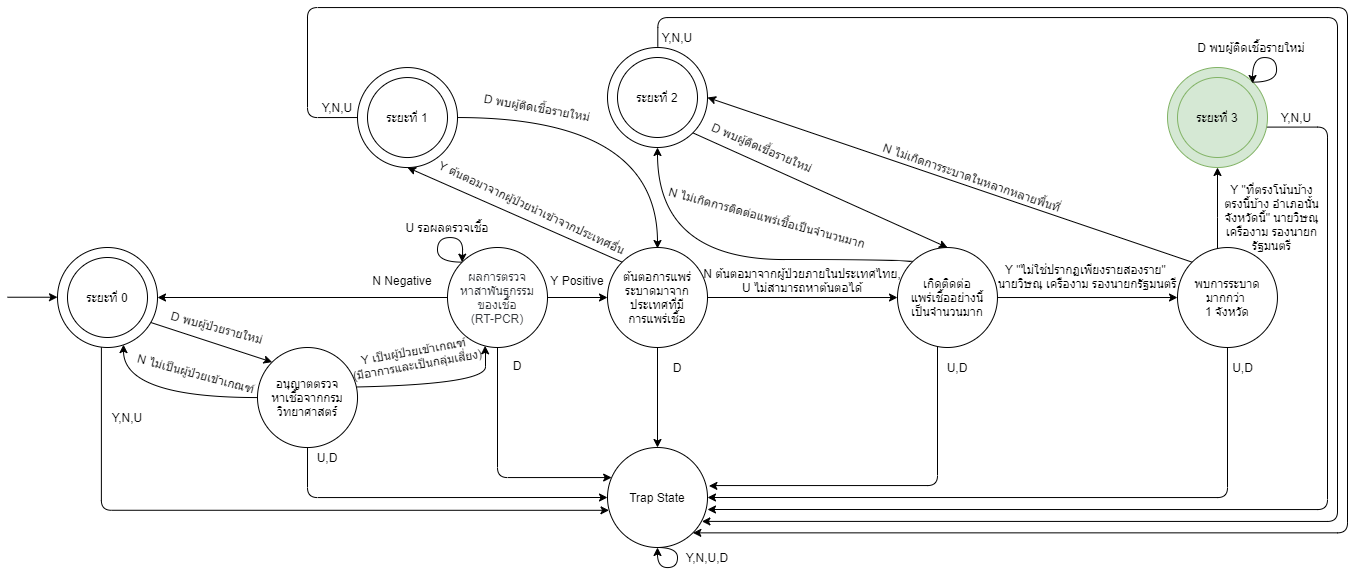

The diagram above was exported from draw.io. Its source (the exported page's mxGraphModel, read from the mxfile embedded in the PNG):
<mxGraphModel dx="2950" dy="665" grid="1" gridSize="10" guides="1" tooltips="1" connect="1" arrows="1" fold="1" page="1" pageScale="1" pageWidth="1654" pageHeight="1169" math="0" shadow="0">
  <root>
    <mxCell id="0" />
    <mxCell id="1" parent="0" />
    <mxCell id="vahx8tkQOqIb9b6XH1HL-14" value="ต้นตอการแพร่ระบาดมาจากประเทศที่มี&lt;br&gt;การแพร่เชื้อ" style="ellipse;whiteSpace=wrap;html=1;aspect=fixed;" parent="1" vertex="1">
      <mxGeometry x="560" y="700" width="100" height="100" as="geometry" />
    </mxCell>
    <mxCell id="vahx8tkQOqIb9b6XH1HL-3" value="" style="group" parent="1" vertex="1" connectable="0">
      <mxGeometry x="50" y="700" width="100" height="100" as="geometry" />
    </mxCell>
    <mxCell id="vahx8tkQOqIb9b6XH1HL-1" value="" style="ellipse;whiteSpace=wrap;html=1;aspect=fixed;" parent="vahx8tkQOqIb9b6XH1HL-3" vertex="1">
      <mxGeometry x="-40" width="100" height="100" as="geometry" />
    </mxCell>
    <mxCell id="vahx8tkQOqIb9b6XH1HL-2" value="ระยะที่ 0" style="ellipse;whiteSpace=wrap;html=1;aspect=fixed;" parent="vahx8tkQOqIb9b6XH1HL-3" vertex="1">
      <mxGeometry x="-30" y="10" width="80" height="80" as="geometry" />
    </mxCell>
    <mxCell id="vahx8tkQOqIb9b6XH1HL-34" style="edgeStyle=orthogonalEdgeStyle;rounded=0;orthogonalLoop=1;jettySize=auto;html=1;entryX=1;entryY=0.5;entryDx=0;entryDy=0;" parent="1" source="vahx8tkQOqIb9b6XH1HL-11" target="vahx8tkQOqIb9b6XH1HL-1" edge="1">
      <mxGeometry relative="1" as="geometry" />
    </mxCell>
    <mxCell id="vahx8tkQOqIb9b6XH1HL-38" style="edgeStyle=orthogonalEdgeStyle;rounded=0;orthogonalLoop=1;jettySize=auto;html=1;entryX=0;entryY=0.5;entryDx=0;entryDy=0;" parent="1" source="vahx8tkQOqIb9b6XH1HL-11" target="vahx8tkQOqIb9b6XH1HL-14" edge="1">
      <mxGeometry relative="1" as="geometry" />
    </mxCell>
    <mxCell id="vahx8tkQOqIb9b6XH1HL-55" style="edgeStyle=orthogonalEdgeStyle;rounded=1;orthogonalLoop=1;jettySize=auto;html=1;exitX=0.5;exitY=1;exitDx=0;exitDy=0;" parent="1" source="vahx8tkQOqIb9b6XH1HL-11" target="vahx8tkQOqIb9b6XH1HL-52" edge="1">
      <mxGeometry relative="1" as="geometry">
        <Array as="points">
          <mxPoint x="450" y="930" />
        </Array>
      </mxGeometry>
    </mxCell>
    <mxCell id="vahx8tkQOqIb9b6XH1HL-11" value="&lt;font color=&quot;#36393d&quot;&gt;ผลการตรวจ&lt;br&gt;หาสาพันธุกรรม&lt;br&gt;ของเชื้อ&lt;br&gt;&amp;nbsp;(RT-PCR)&amp;nbsp;&lt;/font&gt;" style="ellipse;whiteSpace=wrap;html=1;aspect=fixed;fillColor=none;" parent="1" vertex="1">
      <mxGeometry x="400" y="700" width="100" height="100" as="geometry" />
    </mxCell>
    <mxCell id="vahx8tkQOqIb9b6XH1HL-39" style="orthogonalLoop=1;jettySize=auto;html=1;entryX=0.5;entryY=1;entryDx=0;entryDy=0;exitX=0;exitY=0;exitDx=0;exitDy=0;" parent="1" source="vahx8tkQOqIb9b6XH1HL-14" target="vahx8tkQOqIb9b6XH1HL-19" edge="1">
      <mxGeometry relative="1" as="geometry" />
    </mxCell>
    <mxCell id="vahx8tkQOqIb9b6XH1HL-41" style="edgeStyle=orthogonalEdgeStyle;rounded=0;orthogonalLoop=1;jettySize=auto;html=1;exitX=1;exitY=0.5;exitDx=0;exitDy=0;entryX=0;entryY=0.5;entryDx=0;entryDy=0;" parent="1" source="vahx8tkQOqIb9b6XH1HL-14" target="vahx8tkQOqIb9b6XH1HL-15" edge="1">
      <mxGeometry relative="1" as="geometry" />
    </mxCell>
    <mxCell id="vahx8tkQOqIb9b6XH1HL-56" style="edgeStyle=orthogonalEdgeStyle;rounded=0;orthogonalLoop=1;jettySize=auto;html=1;entryX=0.5;entryY=0;entryDx=0;entryDy=0;" parent="1" source="vahx8tkQOqIb9b6XH1HL-14" target="vahx8tkQOqIb9b6XH1HL-52" edge="1">
      <mxGeometry relative="1" as="geometry" />
    </mxCell>
    <mxCell id="vahx8tkQOqIb9b6XH1HL-42" value="" style="edgeStyle=orthogonalEdgeStyle;rounded=0;orthogonalLoop=1;jettySize=auto;html=1;" parent="1" source="vahx8tkQOqIb9b6XH1HL-15" target="vahx8tkQOqIb9b6XH1HL-16" edge="1">
      <mxGeometry relative="1" as="geometry" />
    </mxCell>
    <mxCell id="vahx8tkQOqIb9b6XH1HL-43" style="edgeStyle=orthogonalEdgeStyle;orthogonalLoop=1;jettySize=auto;html=1;exitX=0;exitY=0;exitDx=0;exitDy=0;entryX=0.5;entryY=1;entryDx=0;entryDy=0;curved=1;" parent="1" source="vahx8tkQOqIb9b6XH1HL-15" target="vahx8tkQOqIb9b6XH1HL-24" edge="1">
      <mxGeometry relative="1" as="geometry">
        <mxPoint x="810" y="680.04" as="targetPoint" />
        <Array as="points">
          <mxPoint x="865" y="712" />
          <mxPoint x="610" y="712" />
        </Array>
      </mxGeometry>
    </mxCell>
    <mxCell id="vahx8tkQOqIb9b6XH1HL-57" style="edgeStyle=orthogonalEdgeStyle;rounded=1;orthogonalLoop=1;jettySize=auto;html=1;entryX=1.014;entryY=0.384;entryDx=0;entryDy=0;entryPerimeter=0;" parent="1" source="vahx8tkQOqIb9b6XH1HL-15" target="vahx8tkQOqIb9b6XH1HL-52" edge="1">
      <mxGeometry relative="1" as="geometry">
        <Array as="points">
          <mxPoint x="890" y="938" />
          <mxPoint x="661" y="938" />
        </Array>
        <mxPoint x="768.7298334620741" y="930.0400000000002" as="targetPoint" />
      </mxGeometry>
    </mxCell>
    <mxCell id="vahx8tkQOqIb9b6XH1HL-15" value="เกิดติดต่อ&lt;br&gt;แพร่เชื้ออย่างนี้&lt;br&gt;เป็นจำนวนมาก" style="ellipse;whiteSpace=wrap;html=1;aspect=fixed;fillColor=none;" parent="1" vertex="1">
      <mxGeometry x="850" y="700.04" width="99.96" height="99.96" as="geometry" />
    </mxCell>
    <mxCell id="vahx8tkQOqIb9b6XH1HL-45" style="edgeStyle=orthogonalEdgeStyle;orthogonalLoop=1;jettySize=auto;html=1;entryX=0.5;entryY=1;entryDx=0;entryDy=0;curved=1;" parent="1" source="vahx8tkQOqIb9b6XH1HL-16" target="vahx8tkQOqIb9b6XH1HL-27" edge="1">
      <mxGeometry relative="1" as="geometry">
        <Array as="points">
          <mxPoint x="1170" y="670" />
          <mxPoint x="1170" y="670" />
        </Array>
      </mxGeometry>
    </mxCell>
    <mxCell id="vahx8tkQOqIb9b6XH1HL-58" style="edgeStyle=orthogonalEdgeStyle;rounded=1;orthogonalLoop=1;jettySize=auto;html=1;entryX=1;entryY=0.5;entryDx=0;entryDy=0;" parent="1" source="vahx8tkQOqIb9b6XH1HL-16" target="vahx8tkQOqIb9b6XH1HL-52" edge="1">
      <mxGeometry relative="1" as="geometry">
        <Array as="points">
          <mxPoint x="1180" y="950" />
        </Array>
        <mxPoint x="870.9600000000255" y="940.04" as="targetPoint" />
      </mxGeometry>
    </mxCell>
    <mxCell id="hSOP1vrdfnNcHXj0TsgI-6" style="orthogonalLoop=1;jettySize=auto;html=1;exitX=0;exitY=0;exitDx=0;exitDy=0;entryX=1;entryY=0.5;entryDx=0;entryDy=0;" parent="1" source="vahx8tkQOqIb9b6XH1HL-16" target="vahx8tkQOqIb9b6XH1HL-24" edge="1">
      <mxGeometry relative="1" as="geometry" />
    </mxCell>
    <mxCell id="vahx8tkQOqIb9b6XH1HL-16" value="พบการระบาดมากกว่า &lt;br&gt;1 จังหวัด" style="ellipse;whiteSpace=wrap;html=1;aspect=fixed;fillColor=none;" parent="1" vertex="1">
      <mxGeometry x="1130" y="700.04" width="99.96" height="99.96" as="geometry" />
    </mxCell>
    <mxCell id="vahx8tkQOqIb9b6XH1HL-18" value="" style="group" parent="1" vertex="1" connectable="0">
      <mxGeometry x="330" y="540.04" width="100" height="80" as="geometry" />
    </mxCell>
    <mxCell id="vahx8tkQOqIb9b6XH1HL-19" value="" style="ellipse;whiteSpace=wrap;html=1;aspect=fixed;" parent="vahx8tkQOqIb9b6XH1HL-18" vertex="1">
      <mxGeometry x="-20" y="-20" width="100" height="100" as="geometry" />
    </mxCell>
    <mxCell id="vahx8tkQOqIb9b6XH1HL-20" value="ระยะที่ 1" style="ellipse;whiteSpace=wrap;html=1;aspect=fixed;" parent="vahx8tkQOqIb9b6XH1HL-18" vertex="1">
      <mxGeometry x="-10" y="-10" width="80" height="80" as="geometry" />
    </mxCell>
    <mxCell id="vahx8tkQOqIb9b6XH1HL-23" value="" style="group" parent="1" vertex="1" connectable="0">
      <mxGeometry x="560" y="520" width="100" height="80" as="geometry" />
    </mxCell>
    <mxCell id="vahx8tkQOqIb9b6XH1HL-24" value="" style="ellipse;whiteSpace=wrap;html=1;aspect=fixed;" parent="vahx8tkQOqIb9b6XH1HL-23" vertex="1">
      <mxGeometry y="-20" width="100" height="100" as="geometry" />
    </mxCell>
    <mxCell id="vahx8tkQOqIb9b6XH1HL-25" value="ระยะที่ 2" style="ellipse;whiteSpace=wrap;html=1;aspect=fixed;" parent="vahx8tkQOqIb9b6XH1HL-23" vertex="1">
      <mxGeometry x="10" y="-10" width="80" height="80" as="geometry" />
    </mxCell>
    <mxCell id="vahx8tkQOqIb9b6XH1HL-31" style="orthogonalLoop=1;jettySize=auto;html=1;entryX=0;entryY=0;entryDx=0;entryDy=0;exitX=0.933;exitY=0.75;exitDx=0;exitDy=0;exitPerimeter=0;" parent="1" source="vahx8tkQOqIb9b6XH1HL-1" target="vahx8tkQOqIb9b6XH1HL-6" edge="1">
      <mxGeometry relative="1" as="geometry">
        <mxPoint x="263.58" y="779.97" as="targetPoint" />
        <mxPoint x="130" y="760" as="sourcePoint" />
      </mxGeometry>
    </mxCell>
    <mxCell id="vahx8tkQOqIb9b6XH1HL-32" style="edgeStyle=orthogonalEdgeStyle;orthogonalLoop=1;jettySize=auto;html=1;entryX=0.66;entryY=0.971;entryDx=0;entryDy=0;curved=1;entryPerimeter=0;" parent="1" source="vahx8tkQOqIb9b6XH1HL-6" target="vahx8tkQOqIb9b6XH1HL-1" edge="1">
      <mxGeometry relative="1" as="geometry">
        <Array as="points">
          <mxPoint x="76" y="850" />
        </Array>
      </mxGeometry>
    </mxCell>
    <mxCell id="vahx8tkQOqIb9b6XH1HL-33" style="edgeStyle=orthogonalEdgeStyle;orthogonalLoop=1;jettySize=auto;html=1;entryX=0.376;entryY=0.983;entryDx=0;entryDy=0;entryPerimeter=0;curved=1;" parent="1" target="vahx8tkQOqIb9b6XH1HL-11" edge="1">
      <mxGeometry relative="1" as="geometry">
        <mxPoint x="253.57994802463918" y="840.0344827586207" as="sourcePoint" />
        <Array as="points">
          <mxPoint x="438" y="840" />
          <mxPoint x="438" y="798" />
        </Array>
      </mxGeometry>
    </mxCell>
    <mxCell id="vahx8tkQOqIb9b6XH1HL-37" style="edgeStyle=orthogonalEdgeStyle;orthogonalLoop=1;jettySize=auto;html=1;exitX=0;exitY=0;exitDx=0;exitDy=0;curved=1;entryX=0;entryY=0;entryDx=0;entryDy=0;" parent="1" source="vahx8tkQOqIb9b6XH1HL-11" edge="1" target="vahx8tkQOqIb9b6XH1HL-11">
      <mxGeometry relative="1" as="geometry">
        <mxPoint x="412" y="712" as="targetPoint" />
        <Array as="points">
          <mxPoint x="390" y="715" />
          <mxPoint x="390" y="690" />
          <mxPoint x="415" y="690" />
          <mxPoint x="415" y="715" />
        </Array>
      </mxGeometry>
    </mxCell>
    <mxCell id="vahx8tkQOqIb9b6XH1HL-51" style="edgeStyle=orthogonalEdgeStyle;orthogonalLoop=1;jettySize=auto;html=1;exitX=1;exitY=0.5;exitDx=0;exitDy=0;curved=1;" parent="1" source="vahx8tkQOqIb9b6XH1HL-19" edge="1">
      <mxGeometry relative="1" as="geometry">
        <mxPoint x="610" y="701" as="targetPoint" />
        <Array as="points">
          <mxPoint x="610" y="570" />
        </Array>
      </mxGeometry>
    </mxCell>
    <mxCell id="vahx8tkQOqIb9b6XH1HL-52" value="Trap State" style="ellipse;whiteSpace=wrap;html=1;aspect=fixed;fillColor=none;strokeColor=#000000;" parent="1" vertex="1">
      <mxGeometry x="560" y="900" width="100" height="100" as="geometry" />
    </mxCell>
    <mxCell id="vahx8tkQOqIb9b6XH1HL-53" style="edgeStyle=orthogonalEdgeStyle;rounded=1;orthogonalLoop=1;jettySize=auto;html=1;entryX=0.015;entryY=0.628;entryDx=0;entryDy=0;entryPerimeter=0;exitX=0.439;exitY=0.998;exitDx=0;exitDy=0;exitPerimeter=0;" parent="1" target="vahx8tkQOqIb9b6XH1HL-52" edge="1" source="vahx8tkQOqIb9b6XH1HL-1">
      <mxGeometry relative="1" as="geometry">
        <mxPoint x="85" y="781" as="sourcePoint" />
        <Array as="points">
          <mxPoint x="54" y="963" />
        </Array>
        <mxPoint x="360.8799999999999" y="950.24" as="targetPoint" />
      </mxGeometry>
    </mxCell>
    <mxCell id="vahx8tkQOqIb9b6XH1HL-54" style="edgeStyle=orthogonalEdgeStyle;rounded=1;orthogonalLoop=1;jettySize=auto;html=1;entryX=0;entryY=0.5;entryDx=0;entryDy=0;" parent="1" source="vahx8tkQOqIb9b6XH1HL-6" target="vahx8tkQOqIb9b6XH1HL-52" edge="1">
      <mxGeometry relative="1" as="geometry">
        <Array as="points">
          <mxPoint x="260" y="950" />
        </Array>
        <mxPoint x="560" y="930" as="targetPoint" />
      </mxGeometry>
    </mxCell>
    <mxCell id="vahx8tkQOqIb9b6XH1HL-59" style="edgeStyle=orthogonalEdgeStyle;rounded=1;orthogonalLoop=1;jettySize=auto;html=1;entryX=1;entryY=0.62;entryDx=0;entryDy=0;entryPerimeter=0;exitX=0.988;exitY=0.596;exitDx=0;exitDy=0;exitPerimeter=0;" parent="1" target="vahx8tkQOqIb9b6XH1HL-52" edge="1" source="vahx8tkQOqIb9b6XH1HL-27">
      <mxGeometry relative="1" as="geometry">
        <mxPoint x="870" y="950.04" as="targetPoint" />
        <mxPoint x="1110.96" y="580.04" as="sourcePoint" />
        <Array as="points">
          <mxPoint x="1280" y="580" />
          <mxPoint x="1280" y="962" />
        </Array>
      </mxGeometry>
    </mxCell>
    <mxCell id="vahx8tkQOqIb9b6XH1HL-61" style="edgeStyle=orthogonalEdgeStyle;orthogonalLoop=1;jettySize=auto;html=1;entryX=1;entryY=1;entryDx=0;entryDy=0;rounded=1;exitX=0;exitY=0.5;exitDx=0;exitDy=0;" parent="1" target="vahx8tkQOqIb9b6XH1HL-52" edge="1" source="vahx8tkQOqIb9b6XH1HL-19">
      <mxGeometry relative="1" as="geometry">
        <mxPoint x="330" y="580" as="sourcePoint" />
        <Array as="points">
          <mxPoint x="260" y="570" />
          <mxPoint x="260" y="460" />
          <mxPoint x="1300" y="460" />
          <mxPoint x="1300" y="985" />
        </Array>
        <mxPoint x="318.2842712474985" y="968.3242712474982" as="targetPoint" />
      </mxGeometry>
    </mxCell>
    <mxCell id="vahx8tkQOqIb9b6XH1HL-62" value="U รอผลตรวจเชื้อ" style="text;html=1;strokeColor=none;fillColor=none;align=center;verticalAlign=middle;whiteSpace=wrap;rounded=0;" parent="1" vertex="1">
      <mxGeometry x="350" y="670" width="100" height="20" as="geometry" />
    </mxCell>
    <mxCell id="vahx8tkQOqIb9b6XH1HL-63" value="D พบผู้ติดเชื้อรายใหม่" style="text;html=1;strokeColor=none;fillColor=none;align=center;verticalAlign=middle;whiteSpace=wrap;rounded=0;rotation=10;" parent="1" vertex="1">
      <mxGeometry x="430" y="550" width="120" height="20" as="geometry" />
    </mxCell>
    <mxCell id="vahx8tkQOqIb9b6XH1HL-64" value="D พบผู้ติดเชื้อรายใหม่" style="text;html=1;strokeColor=none;fillColor=none;align=center;verticalAlign=middle;whiteSpace=wrap;rounded=0;" parent="1" vertex="1">
      <mxGeometry x="1149.04" y="490" width="110" height="20" as="geometry" />
    </mxCell>
    <mxCell id="vahx8tkQOqIb9b6XH1HL-65" value="D พบผู้ป่วยรายใหม่" style="text;html=1;strokeColor=none;fillColor=none;align=center;verticalAlign=middle;whiteSpace=wrap;rounded=0;rotation=15;" parent="1" vertex="1">
      <mxGeometry x="110" y="770.04" width="120" height="20" as="geometry" />
    </mxCell>
    <mxCell id="vahx8tkQOqIb9b6XH1HL-66" value="&lt;div&gt;N ต้นตอมาจากผู้ป่วยภายในประเทศไทย,&lt;/div&gt;&lt;div&gt;U ไม่สามารถหาต้นตอได้&lt;/div&gt;" style="text;html=1;strokeColor=none;fillColor=none;align=center;verticalAlign=middle;whiteSpace=wrap;rounded=0;" parent="1" vertex="1">
      <mxGeometry x="645" y="723" width="220" height="20" as="geometry" />
    </mxCell>
    <mxCell id="vahx8tkQOqIb9b6XH1HL-67" value="Y เป็นผู้ป่วยเข้าเกณฑ์ &lt;br&gt;(มีอาการและเป็นกลุ่มเสี่ยง)" style="text;html=1;strokeColor=none;fillColor=none;align=center;verticalAlign=middle;whiteSpace=wrap;rounded=0;rotation=-10;" parent="1" vertex="1">
      <mxGeometry x="244" y="800" width="250" height="20" as="geometry" />
    </mxCell>
    <mxCell id="vahx8tkQOqIb9b6XH1HL-68" value="Y &quot;ไม่ใช่ปรากฏเพียงรายสองราย&quot; &lt;br&gt;นายวิษณุ เครืองาม รองนายกรัฐมนตรี" style="text;html=1;strokeColor=none;fillColor=none;align=center;verticalAlign=middle;whiteSpace=wrap;rounded=0;" parent="1" vertex="1">
      <mxGeometry x="945" y="715" width="190" height="28" as="geometry" />
    </mxCell>
    <mxCell id="vahx8tkQOqIb9b6XH1HL-70" value="Y Positive" style="text;html=1;strokeColor=none;fillColor=none;align=center;verticalAlign=middle;whiteSpace=wrap;rounded=0;" parent="1" vertex="1">
      <mxGeometry x="500" y="723" width="60" height="20" as="geometry" />
    </mxCell>
    <mxCell id="vahx8tkQOqIb9b6XH1HL-71" value="Y ต้นตอมาจากผู้ป่วยนำเข้าจากประเทศอื่น" style="text;html=1;strokeColor=none;fillColor=none;align=center;verticalAlign=middle;whiteSpace=wrap;rounded=0;rotation=25;" parent="1" vertex="1">
      <mxGeometry x="370" y="650" width="230" height="20" as="geometry" />
    </mxCell>
    <mxCell id="vahx8tkQOqIb9b6XH1HL-73" value="Y &quot;ที่ตรงโน้นบ้าง ตรงนี้บ้าง อำเภอนั้น จังหวัดนี้&quot; นายวิษณุ เครืองาม รองนายกรัฐมนตรี" style="text;html=1;strokeColor=none;fillColor=none;align=center;verticalAlign=middle;whiteSpace=wrap;rounded=0;" parent="1" vertex="1">
      <mxGeometry x="1175" y="660.04" width="99.04" height="20" as="geometry" />
    </mxCell>
    <mxCell id="vahx8tkQOqIb9b6XH1HL-74" value="N Negative" style="text;html=1;strokeColor=none;fillColor=none;align=center;verticalAlign=middle;whiteSpace=wrap;rounded=0;" parent="1" vertex="1">
      <mxGeometry x="310.03" y="723" width="90" height="20" as="geometry" />
    </mxCell>
    <mxCell id="vahx8tkQOqIb9b6XH1HL-75" value="N ไม่เป็นผู้ป่วยเข้าเกณฑ์" style="text;html=1;strokeColor=none;fillColor=none;align=center;verticalAlign=middle;whiteSpace=wrap;rounded=0;rotation=15;" parent="1" vertex="1">
      <mxGeometry x="73.58" y="816.0000000000001" width="150" height="20" as="geometry" />
    </mxCell>
    <mxCell id="vahx8tkQOqIb9b6XH1HL-77" value="N ไม่เกิดการติดต่อแพร่เชื้อเป็นจำนวนมาก" style="text;html=1;strokeColor=none;fillColor=none;align=center;verticalAlign=middle;whiteSpace=wrap;rounded=0;rotation=15;" parent="1" vertex="1">
      <mxGeometry x="610" y="660.04" width="220" height="20" as="geometry" />
    </mxCell>
    <mxCell id="vahx8tkQOqIb9b6XH1HL-78" value="N ไม่เกิดการระบาดในหลากหลายพื้นที่" style="text;html=1;strokeColor=none;fillColor=none;align=center;verticalAlign=middle;whiteSpace=wrap;rounded=0;rotation=19;" parent="1" vertex="1">
      <mxGeometry x="800" y="620" width="250" height="20" as="geometry" />
    </mxCell>
    <mxCell id="vahx8tkQOqIb9b6XH1HL-79" value="Y,N,U" style="text;html=1;strokeColor=none;fillColor=none;align=center;verticalAlign=middle;whiteSpace=wrap;rounded=0;" parent="1" vertex="1">
      <mxGeometry x="60" y="860" width="40" height="20" as="geometry" />
    </mxCell>
    <mxCell id="vahx8tkQOqIb9b6XH1HL-80" value="U,D" style="text;html=1;strokeColor=none;fillColor=none;align=center;verticalAlign=middle;whiteSpace=wrap;rounded=0;" parent="1" vertex="1">
      <mxGeometry x="260" y="900.03" width="40" height="20" as="geometry" />
    </mxCell>
    <mxCell id="vahx8tkQOqIb9b6XH1HL-81" style="edgeStyle=orthogonalEdgeStyle;orthogonalLoop=1;jettySize=auto;html=1;exitX=0.5;exitY=1;exitDx=0;exitDy=0;curved=1;" parent="1" source="vahx8tkQOqIb9b6XH1HL-52" edge="1" target="vahx8tkQOqIb9b6XH1HL-52">
      <mxGeometry relative="1" as="geometry">
        <Array as="points">
          <mxPoint x="630" y="1000" />
          <mxPoint x="630" y="1020" />
          <mxPoint x="610" y="1020" />
        </Array>
        <mxPoint x="610" y="1002" as="targetPoint" />
      </mxGeometry>
    </mxCell>
    <mxCell id="vahx8tkQOqIb9b6XH1HL-82" value="Y,N,U,D" style="text;html=1;strokeColor=none;fillColor=none;align=center;verticalAlign=middle;whiteSpace=wrap;rounded=0;" parent="1" vertex="1">
      <mxGeometry x="640" y="1000" width="40" height="20" as="geometry" />
    </mxCell>
    <mxCell id="vahx8tkQOqIb9b6XH1HL-83" value="D" style="text;html=1;strokeColor=none;fillColor=none;align=center;verticalAlign=middle;whiteSpace=wrap;rounded=0;" parent="1" vertex="1">
      <mxGeometry x="450" y="808" width="40" height="20" as="geometry" />
    </mxCell>
    <mxCell id="vahx8tkQOqIb9b6XH1HL-84" value="D" style="text;html=1;strokeColor=none;fillColor=none;align=center;verticalAlign=middle;whiteSpace=wrap;rounded=0;" parent="1" vertex="1">
      <mxGeometry x="610" y="810" width="40" height="20" as="geometry" />
    </mxCell>
    <mxCell id="vahx8tkQOqIb9b6XH1HL-85" value="U,D" style="text;html=1;strokeColor=none;fillColor=none;align=center;verticalAlign=middle;whiteSpace=wrap;rounded=0;" parent="1" vertex="1">
      <mxGeometry x="890" y="810" width="40" height="20" as="geometry" />
    </mxCell>
    <mxCell id="vahx8tkQOqIb9b6XH1HL-88" value="U,D" style="text;html=1;strokeColor=none;fillColor=none;align=center;verticalAlign=middle;whiteSpace=wrap;rounded=0;" parent="1" vertex="1">
      <mxGeometry x="1156.92" y="800" width="77.07999999999993" height="40" as="geometry" />
    </mxCell>
    <mxCell id="vahx8tkQOqIb9b6XH1HL-89" value="Y,N,U" style="text;html=1;strokeColor=none;fillColor=none;align=center;verticalAlign=middle;whiteSpace=wrap;rounded=0;" parent="1" vertex="1">
      <mxGeometry x="270.03" y="550" width="40" height="20" as="geometry" />
    </mxCell>
    <mxCell id="vahx8tkQOqIb9b6XH1HL-90" value="Y,N,U" style="text;html=1;strokeColor=none;fillColor=none;align=center;verticalAlign=middle;whiteSpace=wrap;rounded=0;" parent="1" vertex="1">
      <mxGeometry x="610" y="480" width="40" height="20" as="geometry" />
    </mxCell>
    <mxCell id="vahx8tkQOqIb9b6XH1HL-91" value="Y,N,U" style="text;html=1;strokeColor=none;fillColor=none;align=center;verticalAlign=middle;whiteSpace=wrap;rounded=0;" parent="1" vertex="1">
      <mxGeometry x="1229.04" y="560" width="40" height="20" as="geometry" />
    </mxCell>
    <mxCell id="hSOP1vrdfnNcHXj0TsgI-1" value="" style="endArrow=classic;html=1;" parent="1" edge="1">
      <mxGeometry width="50" height="50" relative="1" as="geometry">
        <mxPoint x="-40" y="749.73" as="sourcePoint" />
        <mxPoint x="10" y="749.73" as="targetPoint" />
      </mxGeometry>
    </mxCell>
    <mxCell id="hSOP1vrdfnNcHXj0TsgI-2" value="D พบผู้ติดเชื้อรายใหม่" style="text;html=1;strokeColor=none;fillColor=none;align=center;verticalAlign=middle;whiteSpace=wrap;rounded=0;rotation=23;" parent="1" vertex="1">
      <mxGeometry x="645" y="590" width="140" height="20" as="geometry" />
    </mxCell>
    <mxCell id="vahx8tkQOqIb9b6XH1HL-6" value="อนุญาตตรวจ&lt;br&gt;หาเชื้อจากกรมวิทยาศาสตร์" style="ellipse;whiteSpace=wrap;html=1;aspect=fixed;" parent="1" vertex="1">
      <mxGeometry x="210" y="800" width="100.03" height="100.03" as="geometry" />
    </mxCell>
    <mxCell id="vahx8tkQOqIb9b6XH1HL-27" value="" style="ellipse;whiteSpace=wrap;html=1;aspect=fixed;fillColor=#d5e8d4;strokeColor=#82b366;" parent="1" vertex="1">
      <mxGeometry x="1120" y="520" width="100" height="100" as="geometry" />
    </mxCell>
    <mxCell id="vahx8tkQOqIb9b6XH1HL-28" value="ระยะที่ 3" style="ellipse;whiteSpace=wrap;html=1;aspect=fixed;fillColor=#d5e8d4;strokeColor=#82b366;" parent="1" vertex="1">
      <mxGeometry x="1130" y="530" width="80" height="80" as="geometry" />
    </mxCell>
    <mxCell id="vahx8tkQOqIb9b6XH1HL-49" style="edgeStyle=orthogonalEdgeStyle;orthogonalLoop=1;jettySize=auto;html=1;exitX=1;exitY=0;exitDx=0;exitDy=0;curved=1;" parent="1" source="vahx8tkQOqIb9b6XH1HL-27" edge="1">
      <mxGeometry relative="1" as="geometry">
        <mxPoint x="1205.04" y="536" as="targetPoint" />
        <Array as="points">
          <mxPoint x="1229.04" y="535" />
          <mxPoint x="1229.04" y="510" />
          <mxPoint x="1205.04" y="510" />
        </Array>
      </mxGeometry>
    </mxCell>
    <mxCell id="hSOP1vrdfnNcHXj0TsgI-8" style="orthogonalLoop=1;jettySize=auto;html=1;exitX=1;exitY=1;exitDx=0;exitDy=0;entryX=0.5;entryY=0;entryDx=0;entryDy=0;strokeColor=#000000;" parent="1" source="vahx8tkQOqIb9b6XH1HL-24" target="vahx8tkQOqIb9b6XH1HL-15" edge="1">
      <mxGeometry relative="1" as="geometry" />
    </mxCell>
    <mxCell id="vahx8tkQOqIb9b6XH1HL-60" style="edgeStyle=orthogonalEdgeStyle;rounded=1;orthogonalLoop=1;jettySize=auto;html=1;entryX=0.944;entryY=0.739;entryDx=0;entryDy=0;entryPerimeter=0;exitX=0.503;exitY=-0.009;exitDx=0;exitDy=0;exitPerimeter=0;" parent="1" source="vahx8tkQOqIb9b6XH1HL-24" target="vahx8tkQOqIb9b6XH1HL-52" edge="1">
      <mxGeometry relative="1" as="geometry">
        <Array as="points">
          <mxPoint x="610" y="470" />
          <mxPoint x="1290" y="470" />
          <mxPoint x="1290" y="974" />
        </Array>
        <mxPoint x="600" y="510" as="sourcePoint" />
        <mxPoint x="645.1999999999998" y="950.04" as="targetPoint" />
      </mxGeometry>
    </mxCell>
    <mxCell id="cDNK0penecXQU1B2aVZg-11" style="edgeStyle=none;orthogonalLoop=1;jettySize=auto;html=1;exitX=0.5;exitY=1;exitDx=0;exitDy=0;strokeColor=#000000;" edge="1" parent="1" source="vahx8tkQOqIb9b6XH1HL-66" target="vahx8tkQOqIb9b6XH1HL-66">
      <mxGeometry relative="1" as="geometry" />
    </mxCell>
  </root>
</mxGraphModel>